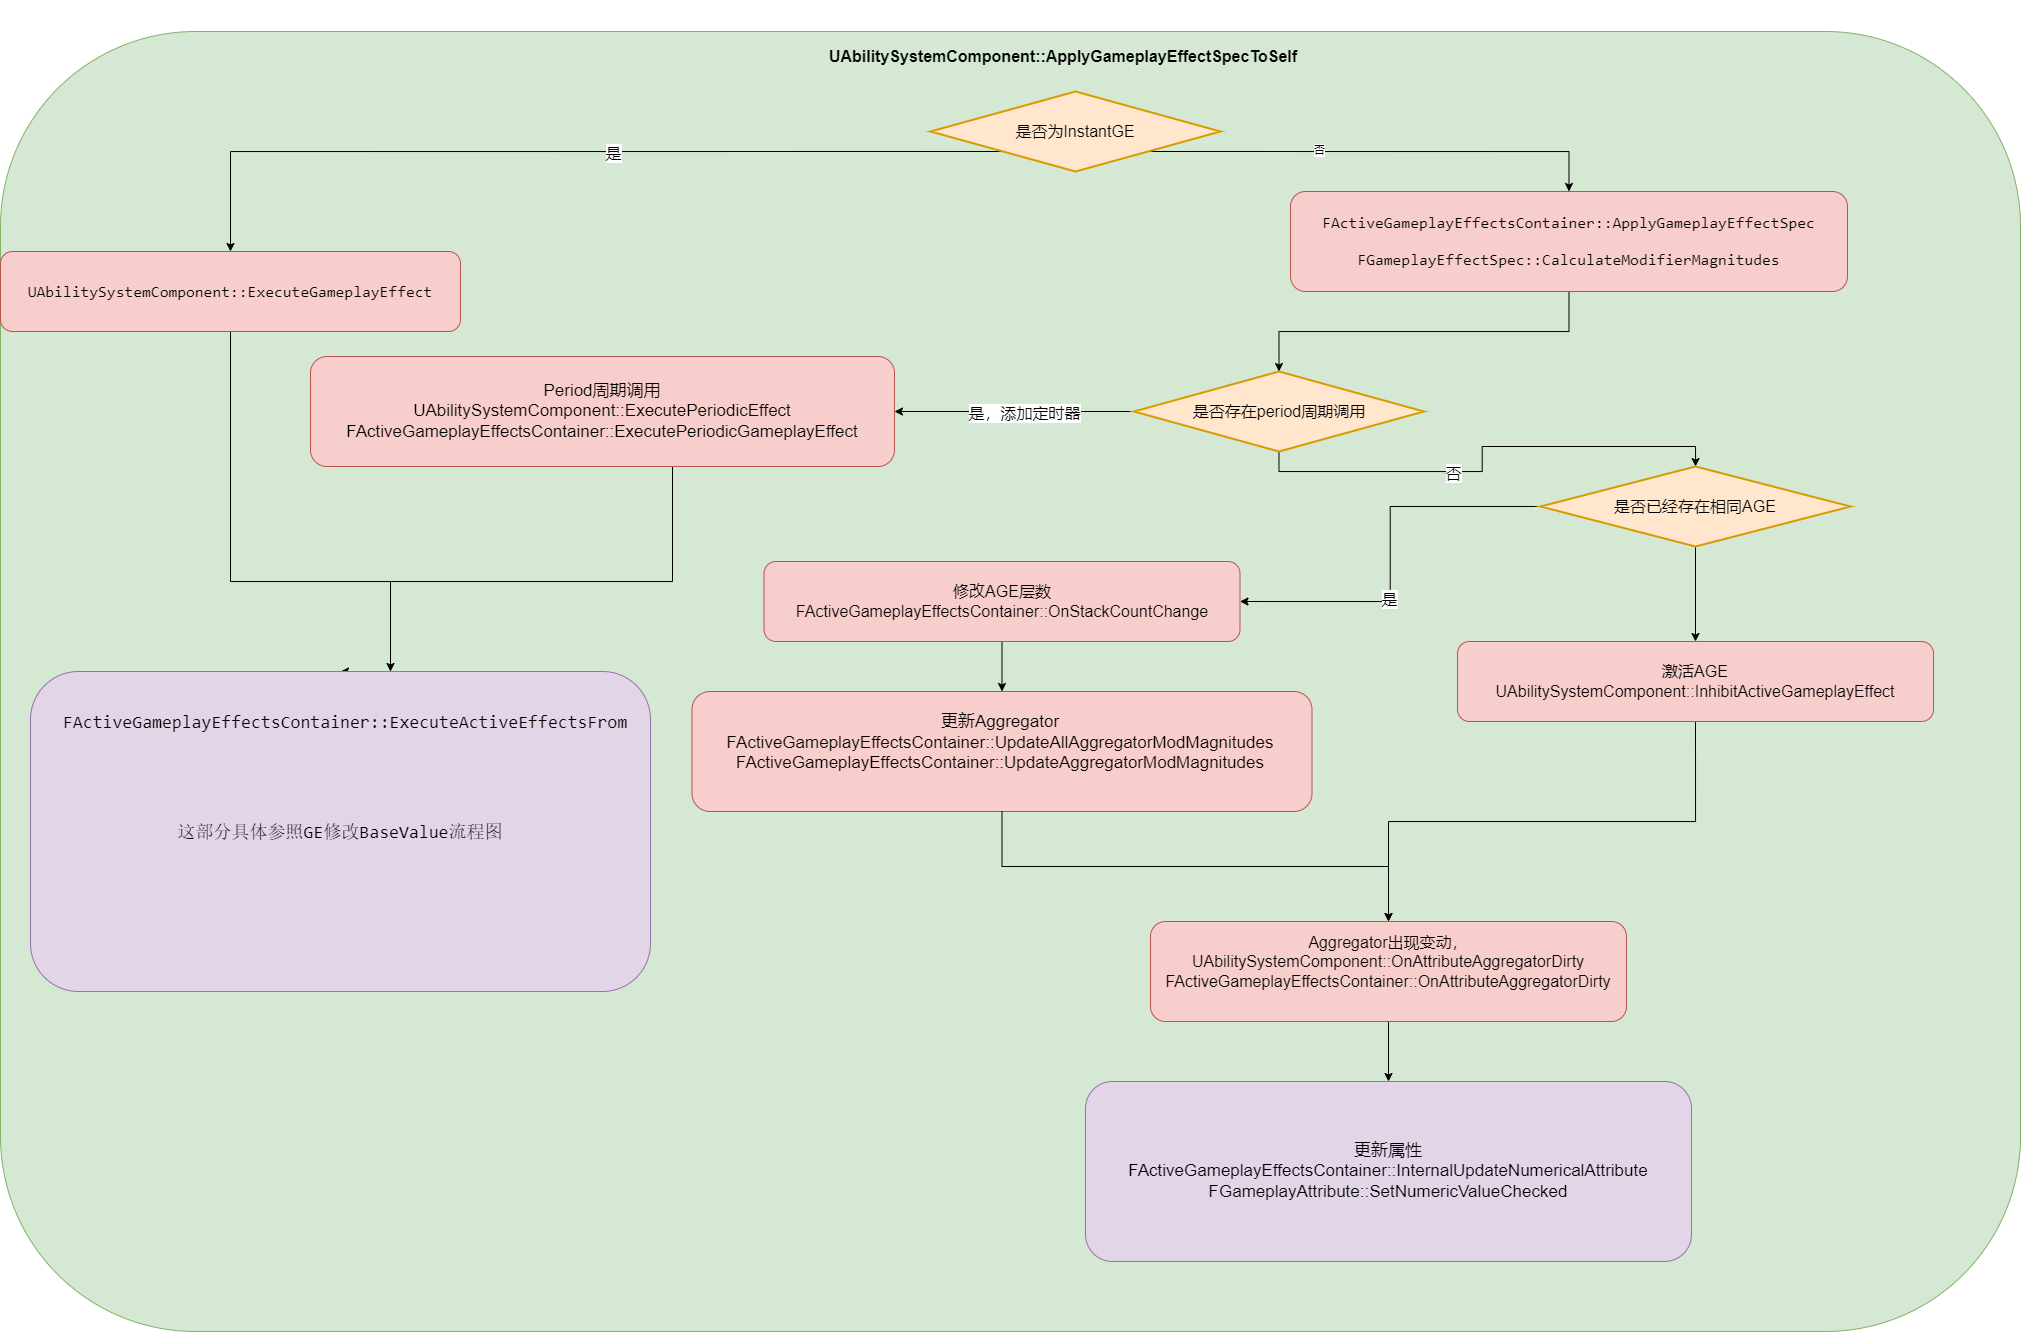

The diagram above was exported from draw.io. Its source (the exported page's mxGraphModel, read from the mxfile embedded in the PNG):
<mxGraphModel dx="1350" dy="789" grid="1" gridSize="10" guides="1" tooltips="1" connect="1" arrows="1" fold="1" page="1" pageScale="1" pageWidth="827" pageHeight="1169" math="0" shadow="0">
  <root>
    <mxCell id="0" />
    <mxCell id="1" parent="0" />
    <mxCell id="KiHt46OxXjJIQ3sSvcPr-1" value="" style="rounded=1;whiteSpace=wrap;html=1;fillColor=#d5e8d4;strokeColor=#82b366;movable=1;resizable=1;rotatable=1;deletable=1;editable=1;connectable=1;" parent="1" vertex="1">
      <mxGeometry x="60" y="70" width="2020" height="1300" as="geometry" />
    </mxCell>
    <mxCell id="ad1SX9h-xkymG_2vIGSL-7" style="edgeStyle=orthogonalEdgeStyle;rounded=0;orthogonalLoop=1;jettySize=auto;html=1;exitX=0.5;exitY=1;exitDx=0;exitDy=0;entryX=0.5;entryY=0;entryDx=0;entryDy=0;fontSize=17;" parent="1" source="KiHt46OxXjJIQ3sSvcPr-2" target="KiHt46OxXjJIQ3sSvcPr-5" edge="1">
      <mxGeometry relative="1" as="geometry">
        <Array as="points">
          <mxPoint x="290" y="620" />
          <mxPoint x="450" y="620" />
        </Array>
      </mxGeometry>
    </mxCell>
    <mxCell id="KiHt46OxXjJIQ3sSvcPr-2" value="&lt;p style=&quot;font-family: Consolas, &amp;quot;Courier New&amp;quot;, monospace; line-height: 24px; font-size: 16px;&quot;&gt;&lt;font style=&quot;font-size: 16px;&quot;&gt;UAbilitySystemComponent&lt;/font&gt;&lt;span style=&quot;background-color: initial;&quot;&gt;::ExecuteGameplayEffect&lt;/span&gt;&lt;/p&gt;" style="rounded=1;whiteSpace=wrap;html=1;labelBackgroundColor=none;fillColor=#f8cecc;strokeColor=#b85450;" parent="1" vertex="1">
      <mxGeometry x="60" y="290" width="460" height="80" as="geometry" />
    </mxCell>
    <mxCell id="a5KXsvH5e3WnAw09ANx4-14" value="" style="edgeStyle=orthogonalEdgeStyle;rounded=0;orthogonalLoop=1;jettySize=auto;html=1;fontSize=17;" parent="1" source="KiHt46OxXjJIQ3sSvcPr-3" target="KiHt46OxXjJIQ3sSvcPr-4" edge="1">
      <mxGeometry relative="1" as="geometry" />
    </mxCell>
    <mxCell id="KiHt46OxXjJIQ3sSvcPr-3" value="&lt;b&gt;&lt;font style=&quot;font-size: 16px;&quot;&gt;UAbilitySystemComponent::ApplyGameplayEffectSpecToSelf&lt;/font&gt;&lt;/b&gt;" style="text;html=1;strokeColor=none;fillColor=none;align=center;verticalAlign=middle;whiteSpace=wrap;rounded=0;fontColor=#000000;strokeWidth=2;" parent="1" vertex="1">
      <mxGeometry x="1000" y="40" width="246" height="110" as="geometry" />
    </mxCell>
    <mxCell id="KiHt46OxXjJIQ3sSvcPr-7" style="edgeStyle=orthogonalEdgeStyle;rounded=0;orthogonalLoop=1;jettySize=auto;html=1;exitX=0;exitY=1;exitDx=0;exitDy=0;fontSize=16;fontColor=#000000;" parent="1" source="KiHt46OxXjJIQ3sSvcPr-4" target="KiHt46OxXjJIQ3sSvcPr-2" edge="1">
      <mxGeometry relative="1" as="geometry" />
    </mxCell>
    <mxCell id="KiHt46OxXjJIQ3sSvcPr-8" value="是" style="edgeLabel;html=1;align=center;verticalAlign=middle;resizable=0;points=[];fontSize=16;fontColor=#000000;" parent="KiHt46OxXjJIQ3sSvcPr-7" vertex="1" connectable="0">
      <mxGeometry x="-0.1072" y="1" relative="1" as="geometry">
        <mxPoint as="offset" />
      </mxGeometry>
    </mxCell>
    <mxCell id="ad1SX9h-xkymG_2vIGSL-1" style="edgeStyle=orthogonalEdgeStyle;rounded=0;orthogonalLoop=1;jettySize=auto;html=1;exitX=1;exitY=1;exitDx=0;exitDy=0;entryX=0.5;entryY=0;entryDx=0;entryDy=0;" parent="1" source="KiHt46OxXjJIQ3sSvcPr-4" target="KiHt46OxXjJIQ3sSvcPr-11" edge="1">
      <mxGeometry relative="1" as="geometry" />
    </mxCell>
    <mxCell id="ad1SX9h-xkymG_2vIGSL-2" value="否" style="edgeLabel;html=1;align=center;verticalAlign=middle;resizable=0;points=[];" parent="ad1SX9h-xkymG_2vIGSL-1" vertex="1" connectable="0">
      <mxGeometry x="-0.2657" y="1" relative="1" as="geometry">
        <mxPoint x="1" as="offset" />
      </mxGeometry>
    </mxCell>
    <mxCell id="KiHt46OxXjJIQ3sSvcPr-4" value="是否为InstantGE" style="rhombus;whiteSpace=wrap;html=1;labelBackgroundColor=none;strokeWidth=2;fontSize=16;fillColor=#ffe6cc;strokeColor=#d79b00;" parent="1" vertex="1">
      <mxGeometry x="990" y="130" width="290" height="80" as="geometry" />
    </mxCell>
    <mxCell id="ad1SX9h-xkymG_2vIGSL-13" style="edgeStyle=orthogonalEdgeStyle;rounded=0;orthogonalLoop=1;jettySize=auto;html=1;exitX=0.5;exitY=1;exitDx=0;exitDy=0;entryX=0.5;entryY=0;entryDx=0;entryDy=0;fontSize=16;" parent="1" source="KiHt46OxXjJIQ3sSvcPr-11" target="ad1SX9h-xkymG_2vIGSL-12" edge="1">
      <mxGeometry relative="1" as="geometry" />
    </mxCell>
    <mxCell id="KiHt46OxXjJIQ3sSvcPr-11" value="&lt;p style=&quot;line-height: 24px;&quot;&gt;&lt;font style=&quot;font-size: 16px;&quot; face=&quot;Consolas, Courier New, monospace&quot;&gt;FActiveGameplayEffectsContainer::ApplyGameplayEffectSpec&lt;/font&gt;&lt;br&gt;&lt;/p&gt;&lt;p style=&quot;line-height: 24px;&quot;&gt;&lt;font style=&quot;&quot; face=&quot;Consolas, Courier New, monospace&quot;&gt;&lt;font style=&quot;font-size: 16px;&quot;&gt;FGameplayEffectSpec::CalculateModifierMagnitudes&lt;/font&gt;&lt;br&gt;&lt;/font&gt;&lt;/p&gt;" style="rounded=1;whiteSpace=wrap;html=1;labelBackgroundColor=none;fillColor=#f8cecc;strokeColor=#b85450;" parent="1" vertex="1">
      <mxGeometry x="1350" y="230" width="557" height="100" as="geometry" />
    </mxCell>
    <mxCell id="ad1SX9h-xkymG_2vIGSL-8" style="edgeStyle=orthogonalEdgeStyle;rounded=0;orthogonalLoop=1;jettySize=auto;html=1;exitX=0.5;exitY=1;exitDx=0;exitDy=0;fontSize=17;" parent="1" source="ad1SX9h-xkymG_2vIGSL-3" target="KiHt46OxXjJIQ3sSvcPr-5" edge="1">
      <mxGeometry relative="1" as="geometry">
        <Array as="points">
          <mxPoint x="732" y="620" />
          <mxPoint x="450" y="620" />
        </Array>
      </mxGeometry>
    </mxCell>
    <mxCell id="ad1SX9h-xkymG_2vIGSL-3" value="&lt;font style=&quot;font-size: 17px;&quot;&gt;Period周期调用&lt;br&gt;&lt;span style=&quot;&quot;&gt;UAbilitySystemComponent::ExecutePeriodicEffect&lt;/span&gt;&lt;br&gt;&lt;span style=&quot;&quot;&gt;FActiveGameplayEffectsContainer::ExecutePeriodicGameplayEffect&lt;/span&gt;&lt;/font&gt;" style="rounded=1;whiteSpace=wrap;html=1;labelBackgroundColor=none;fillColor=#f8cecc;strokeColor=#b85450;" parent="1" vertex="1">
      <mxGeometry x="370" y="395" width="584" height="110" as="geometry" />
    </mxCell>
    <mxCell id="ad1SX9h-xkymG_2vIGSL-6" value="" style="group" parent="1" vertex="1" connectable="0">
      <mxGeometry x="90" y="710" width="620" height="320" as="geometry" />
    </mxCell>
    <mxCell id="KiHt46OxXjJIQ3sSvcPr-5" value="&lt;p style=&quot;font-family: Consolas, &amp;quot;Courier New&amp;quot;, monospace; font-size: 18px; line-height: 24px;&quot;&gt;这部分具体参照GE修改BaseValue流程图&lt;/p&gt;" style="rounded=1;whiteSpace=wrap;html=1;labelBackgroundColor=none;fillColor=#e1d5e7;strokeColor=#9673a6;" parent="ad1SX9h-xkymG_2vIGSL-6" vertex="1">
      <mxGeometry width="620" height="320" as="geometry" />
    </mxCell>
    <mxCell id="KiHt46OxXjJIQ3sSvcPr-10" value="&lt;div style=&quot;font-family: Consolas, &amp;quot;Courier New&amp;quot;, monospace; font-size: 18px; line-height: 24px;&quot;&gt;FActiveGameplayEffectsContainer::ExecuteActiveEffectsFrom&lt;/div&gt;" style="text;html=1;strokeColor=none;fillColor=none;align=center;verticalAlign=middle;whiteSpace=wrap;rounded=0;fontSize=16;fontColor=#000000;" parent="ad1SX9h-xkymG_2vIGSL-6" vertex="1">
      <mxGeometry x="280" y="30" width="70" height="40" as="geometry" />
    </mxCell>
    <mxCell id="ad1SX9h-xkymG_2vIGSL-11" value="" style="group" parent="1" vertex="1" connectable="0">
      <mxGeometry x="760" y="1000" width="620" height="240" as="geometry" />
    </mxCell>
    <mxCell id="ad1SX9h-xkymG_2vIGSL-22" value="" style="group" parent="ad1SX9h-xkymG_2vIGSL-11" vertex="1" connectable="0">
      <mxGeometry x="-8.5" y="-270" width="620" height="240" as="geometry" />
    </mxCell>
    <mxCell id="ad1SX9h-xkymG_2vIGSL-9" value="" style="rounded=1;whiteSpace=wrap;html=1;labelBackgroundColor=none;fillColor=#f8cecc;strokeColor=#b85450;" parent="ad1SX9h-xkymG_2vIGSL-22" vertex="1">
      <mxGeometry width="620" height="120" as="geometry" />
    </mxCell>
    <mxCell id="ad1SX9h-xkymG_2vIGSL-10" value="&lt;br&gt;更新Aggregator&lt;br&gt;FActiveGameplayEffectsContainer::UpdateAllAggregatorModMagnitudes&lt;br&gt;FActiveGameplayEffectsContainer::UpdateAggregatorModMagnitudes" style="text;html=1;strokeColor=none;fillColor=none;align=center;verticalAlign=middle;whiteSpace=wrap;rounded=0;fontSize=17;" parent="ad1SX9h-xkymG_2vIGSL-22" vertex="1">
      <mxGeometry x="278.5" y="30" width="60" height="22.5" as="geometry" />
    </mxCell>
    <mxCell id="ad1SX9h-xkymG_2vIGSL-14" style="edgeStyle=orthogonalEdgeStyle;rounded=0;orthogonalLoop=1;jettySize=auto;html=1;exitX=0;exitY=0.5;exitDx=0;exitDy=0;fontSize=16;" parent="1" source="ad1SX9h-xkymG_2vIGSL-12" target="ad1SX9h-xkymG_2vIGSL-3" edge="1">
      <mxGeometry relative="1" as="geometry" />
    </mxCell>
    <mxCell id="ad1SX9h-xkymG_2vIGSL-15" value="是，添加定时器" style="edgeLabel;html=1;align=center;verticalAlign=middle;resizable=0;points=[];fontSize=16;" parent="ad1SX9h-xkymG_2vIGSL-14" vertex="1" connectable="0">
      <mxGeometry x="-0.0845" y="2" relative="1" as="geometry">
        <mxPoint as="offset" />
      </mxGeometry>
    </mxCell>
    <mxCell id="ad1SX9h-xkymG_2vIGSL-17" style="edgeStyle=orthogonalEdgeStyle;rounded=0;orthogonalLoop=1;jettySize=auto;html=1;exitX=0.5;exitY=1;exitDx=0;exitDy=0;fontSize=16;" parent="1" source="ad1SX9h-xkymG_2vIGSL-12" target="ad1SX9h-xkymG_2vIGSL-16" edge="1">
      <mxGeometry relative="1" as="geometry" />
    </mxCell>
    <mxCell id="ad1SX9h-xkymG_2vIGSL-18" value="否" style="edgeLabel;html=1;align=center;verticalAlign=middle;resizable=0;points=[];fontSize=16;" parent="ad1SX9h-xkymG_2vIGSL-17" vertex="1" connectable="0">
      <mxGeometry x="-0.193" y="-1" relative="1" as="geometry">
        <mxPoint as="offset" />
      </mxGeometry>
    </mxCell>
    <mxCell id="ad1SX9h-xkymG_2vIGSL-12" value="是否存在period周期调用" style="rhombus;whiteSpace=wrap;html=1;labelBackgroundColor=none;strokeWidth=2;fontSize=16;fillColor=#ffe6cc;strokeColor=#d79b00;" parent="1" vertex="1">
      <mxGeometry x="1193.5" y="410" width="290" height="80" as="geometry" />
    </mxCell>
    <mxCell id="ad1SX9h-xkymG_2vIGSL-21" style="edgeStyle=orthogonalEdgeStyle;rounded=0;orthogonalLoop=1;jettySize=auto;html=1;exitX=0;exitY=0.5;exitDx=0;exitDy=0;entryX=1;entryY=0.5;entryDx=0;entryDy=0;fontSize=16;" parent="1" source="ad1SX9h-xkymG_2vIGSL-16" target="ad1SX9h-xkymG_2vIGSL-19" edge="1">
      <mxGeometry relative="1" as="geometry" />
    </mxCell>
    <mxCell id="ad1SX9h-xkymG_2vIGSL-24" value="是" style="edgeLabel;html=1;align=center;verticalAlign=middle;resizable=0;points=[];fontSize=16;" parent="ad1SX9h-xkymG_2vIGSL-21" vertex="1" connectable="0">
      <mxGeometry x="0.2276" y="-1" relative="1" as="geometry">
        <mxPoint as="offset" />
      </mxGeometry>
    </mxCell>
    <mxCell id="a5KXsvH5e3WnAw09ANx4-2" style="edgeStyle=orthogonalEdgeStyle;rounded=0;orthogonalLoop=1;jettySize=auto;html=1;exitX=0.5;exitY=1;exitDx=0;exitDy=0;" parent="1" source="ad1SX9h-xkymG_2vIGSL-16" target="a5KXsvH5e3WnAw09ANx4-1" edge="1">
      <mxGeometry relative="1" as="geometry" />
    </mxCell>
    <mxCell id="ad1SX9h-xkymG_2vIGSL-16" value="是否已经存在相同AGE" style="rhombus;whiteSpace=wrap;html=1;labelBackgroundColor=none;strokeWidth=2;fontSize=16;fillColor=#ffe6cc;strokeColor=#d79b00;" parent="1" vertex="1">
      <mxGeometry x="1600" y="505" width="310" height="80" as="geometry" />
    </mxCell>
    <mxCell id="ad1SX9h-xkymG_2vIGSL-23" style="edgeStyle=orthogonalEdgeStyle;rounded=0;orthogonalLoop=1;jettySize=auto;html=1;exitX=0.5;exitY=1;exitDx=0;exitDy=0;fontSize=16;" parent="1" source="ad1SX9h-xkymG_2vIGSL-19" target="ad1SX9h-xkymG_2vIGSL-9" edge="1">
      <mxGeometry relative="1" as="geometry" />
    </mxCell>
    <mxCell id="ad1SX9h-xkymG_2vIGSL-19" value="&lt;font style=&quot;font-size: 16px;&quot;&gt;修改AGE层数&lt;br&gt;FActiveGameplayEffectsContainer::OnStackCountChange&lt;/font&gt;" style="rounded=1;whiteSpace=wrap;html=1;labelBackgroundColor=none;fillColor=#f8cecc;strokeColor=#b85450;" parent="1" vertex="1">
      <mxGeometry x="823.5" y="600" width="476" height="80" as="geometry" />
    </mxCell>
    <mxCell id="a5KXsvH5e3WnAw09ANx4-4" style="edgeStyle=orthogonalEdgeStyle;rounded=0;orthogonalLoop=1;jettySize=auto;html=1;exitX=0.5;exitY=1;exitDx=0;exitDy=0;fontSize=16;" parent="1" source="a5KXsvH5e3WnAw09ANx4-1" target="a5KXsvH5e3WnAw09ANx4-3" edge="1">
      <mxGeometry relative="1" as="geometry" />
    </mxCell>
    <mxCell id="a5KXsvH5e3WnAw09ANx4-1" value="&lt;font style=&quot;font-size: 16px;&quot;&gt;激活AGE&lt;br&gt;UAbilitySystemComponent::InhibitActiveGameplayEffect&lt;/font&gt;" style="rounded=1;whiteSpace=wrap;html=1;labelBackgroundColor=none;fillColor=#f8cecc;strokeColor=#b85450;" parent="1" vertex="1">
      <mxGeometry x="1517" y="680" width="476" height="80" as="geometry" />
    </mxCell>
    <mxCell id="a5KXsvH5e3WnAw09ANx4-10" style="edgeStyle=orthogonalEdgeStyle;rounded=0;orthogonalLoop=1;jettySize=auto;html=1;exitX=0.5;exitY=1;exitDx=0;exitDy=0;fontSize=17;" parent="1" source="a5KXsvH5e3WnAw09ANx4-3" target="a5KXsvH5e3WnAw09ANx4-5" edge="1">
      <mxGeometry relative="1" as="geometry" />
    </mxCell>
    <mxCell id="a5KXsvH5e3WnAw09ANx4-3" value="&lt;font style=&quot;font-size: 16px;&quot;&gt;Aggregator出现变动，&lt;br&gt;&lt;span style=&quot;&quot;&gt;UAbilitySystemComponent::OnAttributeAggregatorDirty&lt;/span&gt;&lt;br&gt;&lt;span style=&quot;&quot;&gt;FActiveGameplayEffectsContainer::OnAttributeAggregatorDirty&lt;br&gt;&lt;/span&gt;&lt;br&gt;&lt;/font&gt;" style="rounded=1;whiteSpace=wrap;html=1;labelBackgroundColor=none;fillColor=#f8cecc;strokeColor=#b85450;" parent="1" vertex="1">
      <mxGeometry x="1210" y="960" width="476" height="100" as="geometry" />
    </mxCell>
    <mxCell id="a5KXsvH5e3WnAw09ANx4-5" value="&lt;font style=&quot;font-size: 17px;&quot;&gt;更新属性&lt;br&gt;FActiveGameplayEffectsContainer::InternalUpdateNumericalAttribute&lt;br&gt;FGameplayAttribute::SetNumericValueChecked&lt;br&gt;&lt;/font&gt;" style="rounded=1;whiteSpace=wrap;html=1;labelBackgroundColor=none;fillColor=#e1d5e7;strokeColor=#9673a6;" parent="1" vertex="1">
      <mxGeometry x="1145" y="1120" width="606" height="180" as="geometry" />
    </mxCell>
    <mxCell id="a5KXsvH5e3WnAw09ANx4-13" style="edgeStyle=orthogonalEdgeStyle;rounded=0;orthogonalLoop=1;jettySize=auto;html=1;exitX=0.5;exitY=1;exitDx=0;exitDy=0;entryX=0.5;entryY=0;entryDx=0;entryDy=0;fontSize=17;" parent="1" source="ad1SX9h-xkymG_2vIGSL-9" target="a5KXsvH5e3WnAw09ANx4-3" edge="1">
      <mxGeometry relative="1" as="geometry" />
    </mxCell>
  </root>
</mxGraphModel>